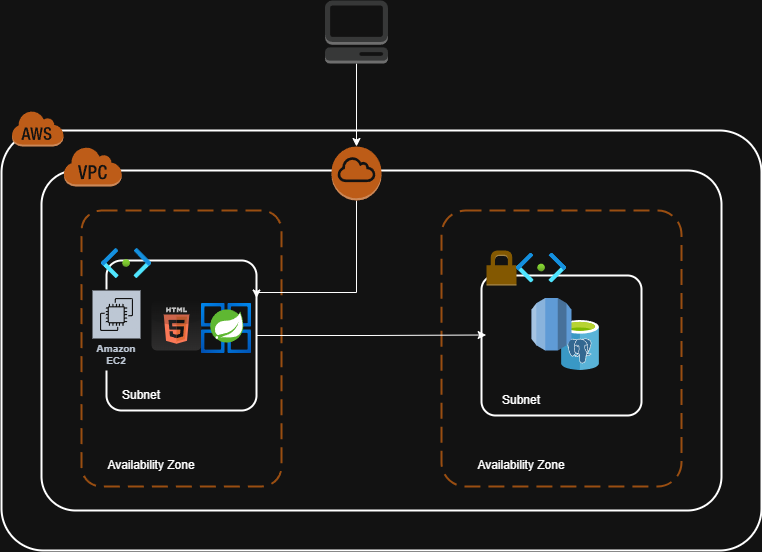

The diagram above was exported from draw.io. Its source (the exported page's mxGraphModel, read from the mxfile embedded in the PNG):
<mxGraphModel dx="1426" dy="785" grid="1" gridSize="10" guides="1" tooltips="1" connect="1" arrows="1" fold="1" page="1" pageScale="1" pageWidth="827" pageHeight="1169" math="0" shadow="0">
  <root>
    <mxCell id="0" />
    <mxCell id="1" parent="0" />
    <mxCell id="InX9Lf1W_gsaZBlnII4G-3" value="" style="image;sketch=0;aspect=fixed;html=1;points=[];align=center;fontSize=12;image=img/lib/mscae/Azure_Database_for_PostgreSQL_servers.svg;" vertex="1" parent="1">
      <mxGeometry x="600" y="350" width="38" height="50" as="geometry" />
    </mxCell>
    <mxCell id="lQ45uG9fGgc5yISxWBYg-23" value="" style="rounded=1;arcSize=10;dashed=0;fillColor=none;gradientColor=none;strokeWidth=2;" parent="1" vertex="1">
      <mxGeometry x="520" y="305" width="160" height="140" as="geometry" />
    </mxCell>
    <mxCell id="lQ45uG9fGgc5yISxWBYg-35" value="" style="rounded=1;arcSize=10;dashed=0;fillColor=none;gradientColor=none;strokeWidth=2;" parent="1" vertex="1">
      <mxGeometry x="145" y="290" width="150" height="150" as="geometry" />
    </mxCell>
    <mxCell id="lQ45uG9fGgc5yISxWBYg-46" style="edgeStyle=orthogonalEdgeStyle;rounded=0;orthogonalLoop=1;jettySize=auto;html=1;" parent="1" source="lQ45uG9fGgc5yISxWBYg-1" target="lQ45uG9fGgc5yISxWBYg-19" edge="1">
      <mxGeometry relative="1" as="geometry" />
    </mxCell>
    <mxCell id="lQ45uG9fGgc5yISxWBYg-1" value="" style="outlineConnect=0;dashed=0;verticalLabelPosition=bottom;verticalAlign=top;align=center;html=1;shape=mxgraph.aws3.management_console;fillColor=#D2D3D3;gradientColor=none;" parent="1" vertex="1">
      <mxGeometry x="363.5" y="30" width="63" height="63" as="geometry" />
    </mxCell>
    <mxCell id="lQ45uG9fGgc5yISxWBYg-2" value="" style="rounded=1;arcSize=10;dashed=0;fillColor=none;gradientColor=none;strokeWidth=2;" parent="1" vertex="1">
      <mxGeometry x="40" y="160" width="760" height="420" as="geometry" />
    </mxCell>
    <mxCell id="lQ45uG9fGgc5yISxWBYg-3" value="" style="dashed=0;html=1;shape=mxgraph.aws3.cloud;fillColor=#F58536;gradientColor=none;dashed=0;" parent="1" vertex="1">
      <mxGeometry x="50" y="140" width="52" height="36" as="geometry" />
    </mxCell>
    <mxCell id="lQ45uG9fGgc5yISxWBYg-7" value="" style="rounded=1;arcSize=10;dashed=0;fillColor=none;gradientColor=none;strokeWidth=2;" parent="1" vertex="1">
      <mxGeometry x="80" y="200" width="680" height="340" as="geometry" />
    </mxCell>
    <mxCell id="lQ45uG9fGgc5yISxWBYg-8" value="" style="dashed=0;html=1;shape=mxgraph.aws3.virtual_private_cloud;fillColor=#F58536;gradientColor=none;dashed=0;" parent="1" vertex="1">
      <mxGeometry x="102" y="176" width="58.2" height="40" as="geometry" />
    </mxCell>
    <mxCell id="lQ45uG9fGgc5yISxWBYg-11" value="" style="rounded=1;arcSize=10;dashed=1;strokeColor=#F59D56;fillColor=none;gradientColor=none;dashPattern=8 4;strokeWidth=2;" parent="1" vertex="1">
      <mxGeometry x="120" y="240" width="200" height="276" as="geometry" />
    </mxCell>
    <mxCell id="lQ45uG9fGgc5yISxWBYg-16" value="" style="rounded=1;arcSize=10;dashed=1;strokeColor=#F59D56;fillColor=none;gradientColor=none;dashPattern=8 4;strokeWidth=2;" parent="1" vertex="1">
      <mxGeometry x="480" y="240" width="240" height="276" as="geometry" />
    </mxCell>
    <mxCell id="lQ45uG9fGgc5yISxWBYg-18" value="Amazon EC2" style="sketch=0;outlineConnect=0;fontColor=#232F3E;gradientColor=none;strokeColor=#ffffff;fillColor=#232F3E;dashed=0;verticalLabelPosition=middle;verticalAlign=bottom;align=center;html=1;whiteSpace=wrap;fontSize=10;fontStyle=1;spacing=3;shape=mxgraph.aws4.productIcon;prIcon=mxgraph.aws4.ec2;" parent="1" vertex="1">
      <mxGeometry x="130" y="319" width="50" height="81" as="geometry" />
    </mxCell>
    <mxCell id="lQ45uG9fGgc5yISxWBYg-48" style="edgeStyle=orthogonalEdgeStyle;rounded=0;orthogonalLoop=1;jettySize=auto;html=1;entryX=1;entryY=0.25;entryDx=0;entryDy=0;" parent="1" source="lQ45uG9fGgc5yISxWBYg-19" target="lQ45uG9fGgc5yISxWBYg-35" edge="1">
      <mxGeometry relative="1" as="geometry">
        <Array as="points">
          <mxPoint x="395" y="322" />
        </Array>
      </mxGeometry>
    </mxCell>
    <mxCell id="lQ45uG9fGgc5yISxWBYg-19" value="" style="outlineConnect=0;dashed=0;verticalLabelPosition=bottom;verticalAlign=top;align=center;html=1;shape=mxgraph.aws3.internet_gateway;fillColor=#F58534;gradientColor=none;" parent="1" vertex="1">
      <mxGeometry x="370" y="176" width="50" height="54" as="geometry" />
    </mxCell>
    <mxCell id="lQ45uG9fGgc5yISxWBYg-20" value="" style="outlineConnect=0;dashed=0;verticalLabelPosition=bottom;verticalAlign=top;align=center;html=1;shape=mxgraph.aws3.rds;fillColor=#2E73B8;gradientColor=none;" parent="1" vertex="1">
      <mxGeometry x="570" y="327.5" width="40" height="52.5" as="geometry" />
    </mxCell>
    <mxCell id="lQ45uG9fGgc5yISxWBYg-24" value="" style="dashed=0;html=1;shape=mxgraph.aws3.permissions;fillColor=#D9A741;gradientColor=none;dashed=0;" parent="1" vertex="1">
      <mxGeometry x="525" y="280" width="30" height="35" as="geometry" />
    </mxCell>
    <mxCell id="lQ45uG9fGgc5yISxWBYg-37" value="" style="image;aspect=fixed;html=1;points=[];align=center;fontSize=12;image=img/lib/azure2/networking/Subnet.svg;" parent="1" vertex="1">
      <mxGeometry x="140" y="278.06" width="50" height="29.94" as="geometry" />
    </mxCell>
    <mxCell id="lQ45uG9fGgc5yISxWBYg-38" value="" style="image;aspect=fixed;html=1;points=[];align=center;fontSize=12;image=img/lib/azure2/networking/Subnet.svg;" parent="1" vertex="1">
      <mxGeometry x="555" y="282.53" width="50" height="29.94" as="geometry" />
    </mxCell>
    <mxCell id="lQ45uG9fGgc5yISxWBYg-47" style="edgeStyle=orthogonalEdgeStyle;rounded=0;orthogonalLoop=1;jettySize=auto;html=1;entryX=0.029;entryY=0.425;entryDx=0;entryDy=0;entryPerimeter=0;" parent="1" source="lQ45uG9fGgc5yISxWBYg-35" target="lQ45uG9fGgc5yISxWBYg-23" edge="1">
      <mxGeometry relative="1" as="geometry" />
    </mxCell>
    <mxCell id="lQ45uG9fGgc5yISxWBYg-50" value="Availability Zone" style="text;html=1;align=center;verticalAlign=middle;whiteSpace=wrap;rounded=0;" parent="1" vertex="1">
      <mxGeometry x="130" y="480" width="120" height="30" as="geometry" />
    </mxCell>
    <mxCell id="lQ45uG9fGgc5yISxWBYg-54" value="Availability Zone" style="text;html=1;align=center;verticalAlign=middle;whiteSpace=wrap;rounded=0;" parent="1" vertex="1">
      <mxGeometry x="500" y="480" width="120" height="30" as="geometry" />
    </mxCell>
    <mxCell id="lQ45uG9fGgc5yISxWBYg-55" value="Subnet" style="text;html=1;align=center;verticalAlign=middle;whiteSpace=wrap;rounded=0;" parent="1" vertex="1">
      <mxGeometry x="120" y="410" width="120" height="30" as="geometry" />
    </mxCell>
    <mxCell id="lQ45uG9fGgc5yISxWBYg-56" value="Subnet" style="text;html=1;align=center;verticalAlign=middle;whiteSpace=wrap;rounded=0;" parent="1" vertex="1">
      <mxGeometry x="500" y="415" width="120" height="30" as="geometry" />
    </mxCell>
    <mxCell id="InX9Lf1W_gsaZBlnII4G-1" value="" style="dashed=0;outlineConnect=0;html=1;align=center;labelPosition=center;verticalLabelPosition=bottom;verticalAlign=top;shape=mxgraph.webicons.html5;gradientColor=#DFDEDE" vertex="1" parent="1">
      <mxGeometry x="190" y="330" width="50" height="50" as="geometry" />
    </mxCell>
    <mxCell id="InX9Lf1W_gsaZBlnII4G-2" value="" style="image;aspect=fixed;html=1;points=[];align=center;fontSize=12;image=img/lib/azure2/compute/Azure_Spring_Cloud.svg;" vertex="1" parent="1">
      <mxGeometry x="240" y="333" width="50" height="50" as="geometry" />
    </mxCell>
  </root>
</mxGraphModel>